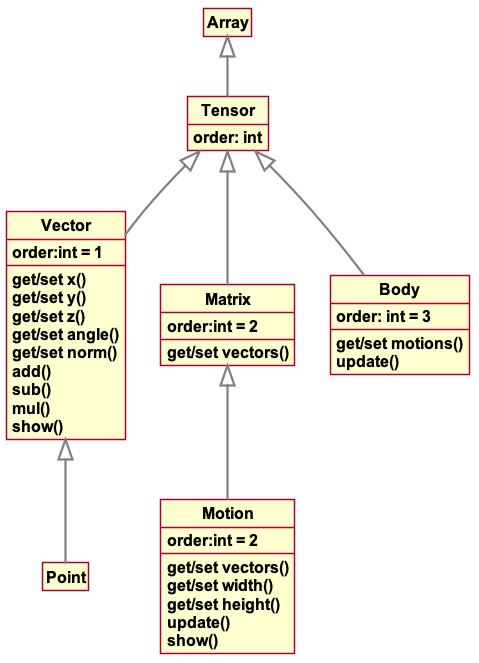

The diagram above was rendered by PlantUML. Its source (embedded in the PNG):
@startuml maths
skinparam style strictuml
skinparam DefaultFontName Arial
skinparam DefaultFontSize 16
skinparam DefaultFontStyle bold
skinparam ArrowThickness 2.2
skinparam ArrowColor #gray
hide empty members

class Array {
}

class Tensor {
    order: int
}

class Vector {
    order:int = 1
    get/set x()
    get/set y()
    get/set z()
    get/set angle()
    get/set norm()
    add()
    sub()
    mul()
    show()
}

class Matrix {
    order:int = 2
    get/set vectors() 
}

class Motion {
    order:int = 2
    get/set vectors()
    get/set width()
    get/set height()
    update()
    show()
}

class Body {
    order: int = 3
    get/set motions()
    update()
}

Array <|-- Tensor
Tensor <|-- Vector
Tensor <|-- Matrix
Tensor <|-- Body
Matrix <|-- Motion
Vector <|-- Point

@enduml